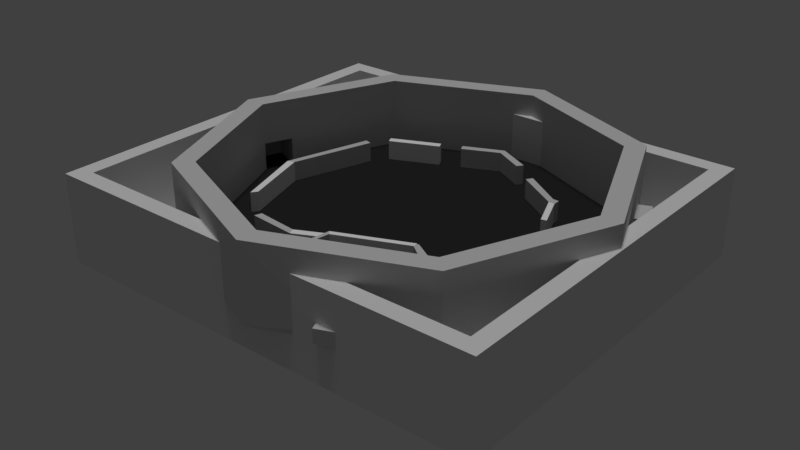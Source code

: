 # Source: Scenario2.blend  (saved by Blender 2.78.0; exported with 4.5.12 LTS)
import bpy
from mathutils import Matrix  # noqa: F401  (used for matrix-valued properties, if any)

bpy.ops.wm.read_factory_settings(use_empty=True)
scene = bpy.context.scene
scene.name = 'Scene'

# ---- collections
col_collection_1 = bpy.data.collections.new('Collection 1'); scene.collection.children.link(col_collection_1)

# ---- materials (node trees are filled in below, after node groups)
mat_pared = bpy.data.materials.new('Pared')
mat_pared.alpha_threshold = 0.0
mat_pared.use_transparent_shadow = False
mat_pared.diffuse_color = (0.6383, 0.6383, 0.6383, 1.0)
mat_pared.roughness = 0.5
mat_cristal = bpy.data.materials.new('Cristal')
mat_cristal.alpha_threshold = 0.0
mat_cristal.use_transparent_shadow = False
mat_cristal.diffuse_color = (1.0, 1.0, 1.0, 1.0)
mat_cristal.roughness = 0.5
mat_suelo = bpy.data.materials.new('Suelo')
mat_suelo.alpha_threshold = 0.0
mat_suelo.use_transparent_shadow = False
mat_suelo.diffuse_color = (0.02539, 0.02539, 0.02539, 1.0)
mat_suelo.roughness = 0.5

# ---- material node trees

# ---- world
world_world = bpy.data.worlds.new('World'); scene.world = world_world
world_world.color = (0.05088, 0.05088, 0.05088)
world_world.use_sun_shadow = False
world_world.sun_shadow_jitter_overblur = 0.0
world_world.cycles.sampling_method = 'MANUAL'

# ---- lights
light_hemi = bpy.data.lights.new('Hemi', 'SUN')
light_hemi.transmission_factor = 0.0
light_hemi.angle = 0.1993
light_hemi.energy = 1.0
light_hemi.shadow_buffer_clip_start = 0.5
light_hemi.shadow_soft_size = 0.1
light_hemi.shadow_cascade_max_distance = 1000.0

# ---- meshes
me_cube = bpy.data.meshes.new('Cube')
me_cube.from_pydata([(-13.55, -11.73, -2.671), (-12.52, -10.7, 2.671), (-13.55, 11.73, -2.671), (-12.52, 10.7, 2.671), (13.55, -11.73, -2.671), (12.52, -10.7, 2.671), (13.55, 11.73, -2.671), (12.52, 10.7, 2.671), (-13.55, -11.73, 2.671), (-13.55, 11.73, 2.671), (13.55, 11.73, 2.671), (13.55, -11.73, 2.671), (-12.52, -10.7, -1.914), (-12.52, 10.7, -1.914), (12.52, 10.7, -1.914), (12.52, -10.7, -1.914), (-12.52, -8.026, 2.671), (-12.52, -5.351, 2.671), (-12.52, -2.675, 2.671), (-12.52, 2.384e-07, 2.671), (-12.52, 2.675, 2.671), (-12.52, 5.351, 2.671), (-12.52, 8.026, 2.671), (-9.391, 10.7, 2.671), (-6.261, 10.7, 2.671), (-3.13, 10.7, 2.671), (2.384e-07, 10.7, 2.671), (3.13, 10.7, 2.671), (6.261, 10.7, 2.671), (9.391, 10.7, 2.671), (12.52, 8.026, 2.671), (12.52, 5.351, 2.671), (12.52, 2.675, 2.671), (12.52, -2.384e-07, 2.671), (12.52, -2.675, 2.671), (12.52, -5.351, 2.671), (12.52, -8.026, 2.671), (9.391, -10.7, 2.671), (6.261, -10.7, 2.671), (3.13, -10.7, 2.671), (-2.384e-07, -10.7, 2.671), (-3.13, -10.7, 2.671), (-6.261, -10.7, 2.671), (-9.391, -10.7, 2.671), (-12.52, -8.026, -1.914), (-12.52, -5.351, -1.914), (-12.52, -2.675, -1.914), (-12.52, 2.384e-07, -1.914), (-12.52, 2.675, -1.914), (-12.52, 5.351, -1.914), (-12.52, 8.026, -1.914), (-9.391, 10.7, -1.914), (-6.261, 10.7, -1.914), (-3.13, 10.7, -1.914), (2.384e-07, 10.7, -1.914), (3.13, 10.7, -1.914), (6.261, 10.7, -1.914), (9.391, 10.7, -1.914), (12.52, 8.026, -1.914), (12.52, 5.351, -1.914), (12.52, 2.675, -1.914), (12.52, -2.384e-07, -1.914), (12.52, -2.675, -1.914), (12.52, -5.351, -1.914), (12.52, -8.026, -1.914), (9.391, -10.7, -1.914), (6.261, -10.7, -1.914), (3.13, -10.7, -1.914), (-2.384e-07, -10.7, -1.914), (-3.13, -10.7, -1.914), (-6.261, -10.7, -1.914), (-9.391, -10.7, -1.914), (12.52, -10.7, 2.098), (12.52, -10.7, 1.525), (12.52, -10.7, 0.9515), (12.52, -10.7, 0.3784), (12.52, -10.7, -0.1947), (12.52, -10.7, -0.7679), (12.52, -10.7, -1.341), (-12.52, -10.7, -1.341), (-12.52, -10.7, -0.7679), (-12.52, -10.7, -0.1947), (-12.52, -10.7, 0.3784), (-12.52, -10.7, 0.9515), (-12.52, -10.7, 1.525), (-12.52, -10.7, 2.098), (-12.52, 10.7, 2.098), (-12.52, 10.7, 1.525), (-12.52, 10.7, 0.9515), (-12.52, 10.7, 0.3784), (-12.52, 10.7, -0.1947), (-12.52, 10.7, -0.7679), (-12.52, 10.7, -1.341), (12.52, 10.7, -1.341), (12.52, 10.7, -0.7679), (12.52, 10.7, -0.1947), (12.52, 10.7, 0.3784), (12.52, 10.7, 0.9515), (12.52, 10.7, 1.525), (12.52, 10.7, 2.098), (-12.52, 8.026, 2.098), (-12.52, 8.026, 1.525), (-12.52, 8.026, 0.9515), (-12.52, 8.026, 0.3784), (-12.52, 8.026, -0.1947), (-12.52, 8.026, -0.7679), (-12.52, 8.026, -1.341), (-12.52, 5.351, 2.098), (-12.52, 5.351, 1.525), (-12.52, 5.351, 0.9515), (-12.52, 5.351, 0.3784), (-12.52, 5.351, -0.1947), (-12.52, 5.351, -0.7679), (-12.52, 5.351, -1.341), (-12.52, 2.675, 2.098), (-12.52, 2.675, 1.525), (-12.52, 2.675, 0.9515), (-12.52, 2.675, 0.3784), (-12.52, 2.675, -0.1947), (-12.52, 2.675, -0.7679), (-12.52, 2.675, -1.341), (-12.52, 2.384e-07, 2.098), (-12.52, 2.384e-07, 1.525), (-12.52, 2.384e-07, 0.9515), (-12.52, 2.384e-07, 0.3784), (-12.52, 2.384e-07, -0.1947), (-12.52, 2.384e-07, -0.7679), (-12.52, 2.384e-07, -1.341), (-12.52, -2.675, 2.098), (-12.52, -2.675, 1.525), (-12.52, -2.675, 0.9515), (-12.52, -2.675, 0.3784), (-12.52, -2.675, -0.1947), (-12.52, -2.675, -0.7679), (-12.52, -2.675, -1.341), (-12.52, -5.351, 2.098), (-12.52, -5.351, 1.525), (-12.52, -5.351, 0.9515), (-12.52, -5.351, 0.3784), (-12.52, -5.351, -0.1947), (-12.52, -5.351, -0.7679), (-12.52, -5.351, -1.341), (-12.52, -8.026, 2.098), (-12.52, -8.026, 1.525), (-12.52, -8.026, 0.9515), (-12.52, -8.026, 0.3784), (-12.52, -8.026, -0.1947), (-12.52, -8.026, -0.7679), (-12.52, -8.026, -1.341), (12.52, -8.026, 2.098), (12.52, -8.026, 1.525), (12.52, -8.026, 0.9515), (12.52, -8.026, 0.3784), (12.52, -8.026, -0.1947), (12.52, -8.026, -0.7679), (12.52, -8.026, -1.341), (12.52, -5.351, 2.098), (12.52, -5.351, 1.525), (12.52, -5.351, 0.9515), (12.52, -5.351, 0.3784), (12.52, -5.351, -0.1947), (12.52, -5.351, -0.7679), (12.52, -5.351, -1.341), (12.52, -2.675, 2.098), (12.52, -2.675, 1.525), (12.52, -2.675, 0.9515), (12.52, -2.675, 0.3784), (12.52, -2.675, -0.1947), (12.52, -2.675, -0.7679), (12.52, -2.675, -1.341), (12.52, -2.384e-07, 2.098), (12.52, -2.384e-07, 1.525), (12.52, -2.384e-07, 0.9515), (12.52, -2.384e-07, 0.3784), (12.52, -2.384e-07, -0.1947), (12.52, -2.384e-07, -0.7679), (12.52, -2.384e-07, -1.341), (12.52, 2.675, 2.098), (12.52, 2.675, 1.525), (12.52, 2.675, 0.9515), (12.52, 2.675, 0.3784), (12.52, 2.675, -0.1947), (12.52, 2.675, -0.7679), (12.52, 2.675, -1.341), (12.52, 5.351, 2.098), (12.52, 5.351, 1.525), (12.52, 5.351, 0.9515), (12.52, 5.351, 0.3784), (12.52, 5.351, -0.1947), (12.52, 5.351, -0.7679), (12.52, 5.351, -1.341), (12.52, 8.026, 2.098), (12.52, 8.026, 1.525), (12.52, 8.026, 0.9515), (12.52, 8.026, 0.3784), (12.52, 8.026, -0.1947), (12.52, 8.026, -0.7679), (12.52, 8.026, -1.341), (9.391, 10.7, 2.098), (9.391, 10.7, 1.525), (9.391, 10.7, 0.9515), (9.391, 10.7, 0.3784), (9.391, 10.7, -0.1947), (9.391, 10.7, -0.7679), (9.391, 10.7, -1.341), (6.261, 10.7, 2.098), (6.261, 10.7, 1.525), (6.261, 10.7, 0.9515), (6.261, 10.7, 0.3784), (6.261, 10.7, -0.1947), (6.261, 10.7, -0.7679), (6.261, 10.7, -1.341), (3.13, 10.7, 2.098), (3.13, 10.7, 1.525), (3.13, 10.7, 0.9515), (3.13, 10.7, 0.3784), (3.13, 10.7, -0.1947), (3.13, 10.7, -0.7679), (3.13, 10.7, -1.341), (2.384e-07, 10.7, 2.098), (2.384e-07, 10.7, 1.525), (2.384e-07, 10.7, 0.9515), (2.384e-07, 10.7, 0.3784), (2.384e-07, 10.7, -0.1947), (2.384e-07, 10.7, -0.7679), (2.384e-07, 10.7, -1.341), (-3.13, 10.7, 2.098), (-3.13, 10.7, 1.525), (-3.13, 10.7, 0.9515), (-3.13, 10.7, 0.3784), (-3.13, 10.7, -0.1947), (-3.13, 10.7, -0.7679), (-3.13, 10.7, -1.341), (-6.261, 10.7, 2.098), (-6.261, 10.7, 1.525), (-6.261, 10.7, 0.9515), (-6.261, 10.7, 0.3784), (-6.261, 10.7, -0.1947), (-6.261, 10.7, -0.7679), (-6.261, 10.7, -1.341), (-9.391, 10.7, 2.098), (-9.391, 10.7, 1.525), (-9.391, 10.7, 0.9515), (-9.391, 10.7, 0.3784), (-9.391, 10.7, -0.1947), (-9.391, 10.7, -0.7679), (-9.391, 10.7, -1.341), (9.391, 8.026, -1.914), (9.391, 5.351, -1.914), (9.391, 2.675, -1.914), (9.391, -2.384e-07, -1.914), (9.391, -2.675, -1.914), (9.391, -5.351, -1.914), (9.391, -8.026, -1.914), (6.261, 8.026, -1.914), (6.261, 5.351, -1.914), (6.261, 2.675, -1.914), (6.261, -2.384e-07, -1.914), (6.261, -2.675, -1.914), (6.261, -5.351, -1.914), (6.261, -8.026, -1.914), (3.13, 8.026, -1.914), (3.13, 5.351, -1.914), (3.13, 2.675, -1.914), (3.13, -2.384e-07, -1.914), (3.13, -2.675, -1.914), (3.13, -5.351, -1.914), (3.13, -8.026, -1.914), (1.788e-07, 8.026, -1.914), (1.192e-07, 5.351, -1.914), (5.96e-08, 2.675, -1.914), (0.0, -2.384e-07, -1.914), (-5.96e-08, -2.675, -1.914), (-1.192e-07, -5.351, -1.914), (-1.788e-07, -8.026, -1.914), (-3.13, 8.026, -1.914), (-3.13, 5.351, -1.914), (-3.13, 2.675, -1.914), (-3.13, -2.384e-07, -1.914), (-3.13, -2.675, -1.914), (-3.13, -5.351, -1.914), (-3.13, -8.026, -1.914), (-6.261, 8.026, -1.914), (-6.261, 5.351, -1.914), (-6.261, 2.675, -1.914), (-6.261, -2.384e-07, -1.914), (-6.261, -2.675, -1.914), (-6.261, -5.351, -1.914), (-6.261, -8.026, -1.914), (-9.391, 8.026, -1.914), (-9.391, 5.351, -1.914), (-9.391, 2.675, -1.914), (-9.391, -2.384e-07, -1.914), (-9.391, -2.675, -1.914), (-9.391, -5.351, -1.914), (-9.391, -8.026, -1.914), (-9.391, -10.7, 2.098), (-9.391, -10.7, 1.525), (-9.391, -10.7, 0.9515), (-9.391, -10.7, 0.3784), (-9.391, -10.7, -0.1947), (-9.391, -10.7, -0.7679), (-9.391, -10.7, -1.341), (-6.261, -10.7, 2.098), (-6.261, -10.7, 1.525), (-6.261, -10.7, 0.9515), (-6.261, -10.7, 0.3784), (-6.261, -10.7, -0.1947), (-6.261, -10.7, -0.7679), (-6.261, -10.7, -1.341), (-3.13, -10.7, 2.098), (-3.13, -10.7, 1.525), (-3.13, -10.7, 0.9515), (-3.13, -10.7, 0.3784), (-3.13, -10.7, -0.1947), (-3.13, -10.7, -0.7679), (-3.13, -10.7, -1.341), (-2.384e-07, -10.7, 2.098), (-2.384e-07, -10.7, 1.525), (-2.384e-07, -10.7, 0.9515), (-2.384e-07, -10.7, 0.3784), (-2.384e-07, -10.7, -0.1947), (-2.384e-07, -10.7, -0.7679), (-2.384e-07, -10.7, -1.341), (3.13, -10.7, 2.098), (3.13, -10.7, 1.525), (3.13, -10.7, 0.9515), (3.13, -10.7, 0.3784), (3.13, -10.7, -0.1947), (3.13, -10.7, -0.7679), (3.13, -10.7, -1.341), (6.261, -10.7, 2.098), (6.261, -10.7, 1.525), (6.261, -10.7, 0.9515), (6.261, -10.7, 0.3784), (6.261, -10.7, -0.1947), (6.261, -10.7, -0.7679), (6.261, -10.7, -1.341), (9.391, -10.7, 2.098), (9.391, -10.7, 1.525), (9.391, -10.7, 0.9515), (9.391, -10.7, 0.3784), (9.391, -10.7, -0.1947), (9.391, -10.7, -0.7679), (9.391, -10.7, -1.341)], [], [(0, 8, 9, 2), (2, 9, 10, 6), (6, 10, 11, 4), (4, 11, 8, 0), (2, 6, 4, 0), (1, 16, 17, 18, 19, 20, 21, 22, 3, 9, 8), (3, 23, 24, 25, 26, 27, 28, 29, 7, 10, 9), (7, 30, 31, 32, 33, 34, 35, 36, 5, 11, 10), (5, 37, 38, 39, 40, 41, 42, 43, 1, 8, 11), (197, 93, 14, 58), (148, 79, 12, 44), (92, 106, 50, 13), (106, 113, 49, 50), (113, 120, 48, 49), (120, 127, 47, 48), (127, 134, 46, 47), (134, 141, 45, 46), (141, 148, 44, 45), (3, 22, 100, 86), (86, 100, 101, 87), (87, 101, 102, 88), (88, 102, 103, 89), (89, 103, 104, 90), (90, 104, 105, 91), (91, 105, 106, 92), (22, 21, 107, 100), (100, 107, 108, 101), (101, 108, 109, 102), (102, 109, 110, 103), (103, 110, 111, 104), (104, 111, 112, 105), (105, 112, 113, 106), (21, 20, 114, 107), (107, 114, 115, 108), (108, 115, 116, 109), (109, 116, 117, 110), (110, 117, 118, 111), (111, 118, 119, 112), (112, 119, 120, 113), (20, 19, 121, 114), (114, 121, 122, 115), (115, 122, 123, 116), (116, 123, 124, 117), (117, 124, 125, 118), (118, 125, 126, 119), (119, 126, 127, 120), (19, 18, 128, 121), (121, 128, 129, 122), (122, 129, 130, 123), (123, 130, 131, 124), (124, 131, 132, 125), (125, 132, 133, 126), (126, 133, 134, 127), (18, 17, 135, 128), (128, 135, 136, 129), (129, 136, 137, 130), (130, 137, 138, 131), (131, 138, 139, 132), (132, 139, 140, 133), (133, 140, 141, 134), (17, 16, 142, 135), (135, 142, 143, 136), (136, 143, 144, 137), (137, 144, 145, 138), (138, 145, 146, 139), (139, 146, 147, 140), (140, 147, 148, 141), (16, 1, 85, 142), (142, 85, 84, 143), (143, 84, 83, 144), (144, 83, 82, 145), (145, 82, 81, 146), (146, 81, 80, 147), (147, 80, 79, 148), (78, 155, 64, 15), (155, 162, 63, 64), (162, 169, 62, 63), (169, 176, 61, 62), (176, 183, 60, 61), (183, 190, 59, 60), (190, 197, 58, 59), (5, 36, 149, 72), (72, 149, 150, 73), (73, 150, 151, 74), (74, 151, 152, 75), (75, 152, 153, 76), (76, 153, 154, 77), (77, 154, 155, 78), (36, 35, 156, 149), (149, 156, 157, 150), (150, 157, 158, 151), (151, 158, 159, 152), (152, 159, 160, 153), (153, 160, 161, 154), (154, 161, 162, 155), (35, 34, 163, 156), (156, 163, 164, 157), (157, 164, 165, 158), (158, 165, 166, 159), (159, 166, 167, 160), (160, 167, 168, 161), (161, 168, 169, 162), (34, 33, 170, 163), (163, 170, 171, 164), (164, 171, 172, 165), (165, 172, 173, 166), (166, 173, 174, 167), (167, 174, 175, 168), (168, 175, 176, 169), (33, 32, 177, 170), (170, 177, 178, 171), (171, 178, 179, 172), (172, 179, 180, 173), (173, 180, 181, 174), (174, 181, 182, 175), (175, 182, 183, 176), (32, 31, 184, 177), (177, 184, 185, 178), (178, 185, 186, 179), (179, 186, 187, 180), (180, 187, 188, 181), (181, 188, 189, 182), (182, 189, 190, 183), (31, 30, 191, 184), (184, 191, 192, 185), (185, 192, 193, 186), (186, 193, 194, 187), (187, 194, 195, 188), (188, 195, 196, 189), (189, 196, 197, 190), (30, 7, 99, 191), (191, 99, 98, 192), (192, 98, 97, 193), (193, 97, 96, 194), (194, 96, 95, 195), (195, 95, 94, 196), (196, 94, 93, 197), (316, 69, 70, 309, 308, 307, 306, 305, 304, 303, 42, 41, 310, 311, 312, 313, 314, 315), (274, 68, 67, 267, 266, 265, 264, 263, 262, 261, 55, 54, 268, 269, 270, 271, 272, 273), (211, 56, 57, 204, 203, 202, 201, 200, 199, 198, 29, 28, 205, 206, 207, 208, 209, 210), (225, 54, 55, 218, 217, 216, 215, 214, 213, 212, 27, 26, 219, 220, 221, 222, 223, 224), (295, 71, 70, 288, 287, 286, 285, 284, 283, 282, 52, 51, 289, 290, 291, 292, 293, 294), (239, 52, 53, 232, 231, 230, 229, 228, 227, 226, 25, 24, 233, 234, 235, 236, 237, 238), (44, 12, 71, 295, 294, 293, 292, 291, 290, 289, 51, 13, 50, 49, 48, 47, 46, 45), (204, 57, 14, 93, 94, 95, 96, 97, 98, 99, 7, 29, 198, 199, 200, 201, 202, 203), (253, 65, 15, 64, 63, 62, 61, 60, 59, 58, 14, 57, 247, 248, 249, 250, 251, 252), (260, 66, 65, 253, 252, 251, 250, 249, 248, 247, 57, 56, 254, 255, 256, 257, 258, 259), (267, 67, 66, 260, 259, 258, 257, 256, 255, 254, 56, 55, 261, 262, 263, 264, 265, 266), (281, 69, 68, 274, 273, 272, 271, 270, 269, 268, 54, 53, 275, 276, 277, 278, 279, 280), (288, 70, 69, 281, 280, 279, 278, 277, 276, 275, 53, 52, 282, 283, 284, 285, 286, 287), (302, 71, 12, 79, 80, 81, 82, 83, 84, 85, 1, 43, 296, 297, 298, 299, 300, 301), (246, 51, 52, 239, 238, 237, 236, 235, 234, 233, 24, 23, 240, 241, 242, 243, 244, 245), (323, 68, 69, 316, 315, 314, 313, 312, 311, 310, 41, 40, 317, 318, 319, 320, 321, 322), (330, 67, 68, 323, 322, 321, 320, 319, 318, 317, 40, 39, 324, 325, 326, 327, 328, 329), (337, 66, 67, 330, 329, 328, 327, 326, 325, 324, 39, 38, 331, 332, 333, 334, 335, 336), (344, 65, 66, 337, 336, 335, 334, 333, 332, 331, 38, 37, 338, 339, 340, 341, 342, 343), (78, 15, 65, 344, 343, 342, 341, 340, 339, 338, 37, 5, 72, 73, 74, 75, 76, 77), (92, 13, 51, 246, 245, 244, 243, 242, 241, 240, 23, 3, 86, 87, 88, 89, 90, 91), (309, 70, 71, 302, 301, 300, 299, 298, 297, 296, 43, 42, 303, 304, 305, 306, 307, 308), (232, 53, 54, 225, 224, 223, 222, 221, 220, 219, 26, 25, 226, 227, 228, 229, 230, 231), (218, 55, 56, 211, 210, 209, 208, 207, 206, 205, 28, 27, 212, 213, 214, 215, 216, 217)])
me_cube.use_remesh_preserve_volume = False
me_cube.use_remesh_preserve_attributes = False
me_cube.use_mirror_vertex_groups = False
me_cube.update()
me_cylinder_004 = bpy.data.meshes.new('Cylinder.004')
me_cylinder_004.from_pydata([(-2.896, 2.582, -1.047), (-2.829, 2.737, 0.3853), (-2.896, 2.582, 0.3869), (-2.829, 2.737, -1.047), (-5.584, -0.9698, 0.3869), (-5.584, -0.9698, -1.047), (-5.793, -0.9737, 0.3869), (-5.793, -0.9737, -1.047), (-5.556, -2.446, 0.3869), (-5.556, -2.446, -1.047), (-5.765, -2.45, 0.3869), (-5.765, -2.45, -1.047), (-3.363, -4.462, -1.047), (-3.378, -4.667, -1.047), (-3.378, -4.667, 0.3869), (-3.363, -4.462, 0.3869), (-1.316, -4.66, -1.047), (-1.208, -4.836, -1.047), (-1.208, -4.836, 0.3869), (-1.316, -4.66, 0.3869), (0.4334, -3.033, 0.3869), (0.6424, -3.022, 0.3869), (0.6424, -3.022, -1.047), (0.4334, -3.033, -1.047), (0.3602, -1.609, 0.3869), (0.3602, -1.609, -1.047), (0.5692, -1.599, -1.047), (0.5692, -1.599, 0.3869), (-1.833, 2.716, 0.3853), (-1.856, 2.564, -1.047), (-1.856, 2.564, 0.3869), (-1.833, 2.716, -1.047)], [], [(29, 30, 2, 0), (28, 1, 2, 30), (31, 29, 0, 3), (0, 2, 1, 3), (4, 6, 10, 8), (5, 7, 6, 4), (5, 4, 8, 9), (7, 5, 9, 11), (6, 7, 11, 10), (23, 20, 24, 25), (9, 8, 10, 11), (14, 13, 17, 18), (13, 12, 16, 17), (12, 15, 19, 16), (15, 14, 18, 19), (16, 19, 18, 17), (20, 21, 27, 24), (21, 22, 26, 27), (22, 23, 25, 26), (26, 25, 24, 27), (1, 28, 31, 3), (29, 31, 28, 30), (12, 13, 14, 15), (23, 22, 21, 20)])
me_cylinder_004.polygons.foreach_set('material_index', [1, 1, 0, 1, 1, 1, 1, 0, 1, 1, 1, 1, 0, 1, 1, 1, 1, 1, 0, 1, 1, 1, 0, 1])
me_cylinder_004.materials.append(mat_pared)
me_cylinder_004.materials.append(mat_cristal)
me_cylinder_004.use_remesh_preserve_volume = False
me_cylinder_004.use_remesh_preserve_attributes = False
me_cylinder_004.use_mirror_vertex_groups = False
me_cylinder_004.update()
me_cylinder_003 = bpy.data.meshes.new('Cylinder.003')
me_cylinder_003.from_pydata([(-0.0861, -1.06, -0.356), (0.04934, -1.018, 1.646), (-0.0861, 1.004, -0.356), (0.04933, 0.9613, 1.646), (-0.0861, -1.06, 1.648), (-0.0861, 1.004, 1.648), (0.04934, -1.018, -0.356), (0.04933, 0.9613, -0.356)], [], [(0, 4, 5, 2), (1, 3, 5, 4), (3, 1, 6, 7), (6, 0, 2, 7)])
me_cylinder_003.polygons.foreach_set('material_index', [1, 1, 1, 0])
me_cylinder_003.materials.append(mat_pared)
me_cylinder_003.materials.append(mat_cristal)
me_cylinder_003.use_remesh_preserve_volume = False
me_cylinder_003.use_remesh_preserve_attributes = False
me_cylinder_003.use_mirror_vertex_groups = False
me_cylinder_003.update()
me_cylinder_002 = bpy.data.meshes.new('Cylinder.002')
me_cylinder_002.from_pydata([(1.611, 0.4292, -1.047), (1.721, 0.5599, 0.3853), (0.2235, 2.528, -1.047), (0.3898, 2.573, 0.3853), (1.611, 0.4292, 0.3869), (0.2235, 2.528, 0.3869), (1.721, 0.5599, -1.047), (0.3898, 2.573, -1.047), (0.158, 2.674, -1.047), (0.158, 2.674, 0.3853), (-2.896, 2.582, -1.047), (-2.829, 2.737, 0.3853), (-2.896, 2.582, 0.3869), (-3.088, 2.662, 0.3869), (-2.829, 2.737, -1.047), (-3.088, 2.662, -1.047), (-3.021, 2.817, 0.3853), (-3.021, 2.817, -1.047), (-5.632, 0.7655, 0.3869), (-5.632, 0.7655, -1.047), (-5.824, 0.8457, 0.3869), (-5.824, 0.8457, -1.047), (-5.596, -0.3513, 0.3869), (-5.596, -0.3513, -1.047), (-5.805, -0.3552, 0.3869), (-5.805, -0.3552, -1.047), (-4.215, 1.933, -1.047), (-4.981, 1.538, -1.047), (-4.981, 1.538, 0.3869), (-4.215, 1.933, 0.3869), (-4.874, 1.362, 0.3869), (-4.093, 1.766, 0.3869), (-4.874, 1.362, -1.047), (-4.093, 1.766, -1.047), (-5.267, -2.903, 0.3869), (-5.267, -2.903, -1.047), (-5.399, -3.062, 0.3869), (-5.399, -3.062, -1.047), (-3.363, -4.462, -1.047), (-3.378, -4.667, -1.047), (-3.378, -4.667, 0.3869), (-3.363, -4.462, 0.3869), (-0.1621, -4.077, -1.047), (-0.006824, -4.215, -1.047), (-0.006824, -4.215, 0.3869), (-0.1621, -4.077, 0.3869), (0.4334, -3.033, 0.3869), (0.6424, -3.022, 0.3869), (0.6424, -3.022, -1.047), (0.4334, -3.033, -1.047), (0.1411, -1.215, 0.2021), (0.1411, -1.215, -0.8626), (-0.01406, -1.225, 0.2021), (-0.01406, -1.225, -0.8626), (0.1116, -0.492, 0.2021), (0.1116, -0.492, -0.8626), (-0.04352, -0.5017, 0.2021), (-0.04352, -0.5017, -0.8626), (0.4134, -0.09145, 0.3869), (0.4134, -0.09145, -1.047), (0.2894, 0.0739, 0.3869), (0.2894, 0.0739, -1.047), (0.9075, 0.2648, 0.3869), (0.9075, 0.2648, -1.047), (0.7836, 0.4301, 0.3869), (0.7836, 0.4301, -1.047), (-0.8375, 2.695, 0.3853), (-0.8162, 2.546, -1.047), (-0.8162, 2.546, 0.3869), (-0.8375, 2.695, -1.047)], [], [(0, 4, 5, 2), (4, 0, 6, 1), (1, 3, 5, 4), (3, 1, 6, 7), (6, 0, 2, 7), (2, 5, 3, 7), (10, 14, 11, 12), (5, 2, 8, 9), (66, 9, 8, 69), (12, 11, 16, 13), (8, 2, 7), (9, 3, 5), (3, 9, 8, 7), (15, 13, 16, 17), (14, 10, 15, 17), (28, 27, 21, 20), (11, 14, 17, 16), (21, 19, 23, 25), (30, 28, 20, 18), (32, 30, 18, 19), (27, 32, 19, 21), (20, 21, 25, 24), (18, 20, 24, 22), (19, 18, 22, 23), (23, 22, 24, 25), (35, 37, 36, 34), (15, 10, 33, 26), (10, 12, 31, 33), (32, 27, 28, 30), (12, 13, 29, 31), (33, 31, 29, 26), (13, 15, 26, 29), (35, 34, 41, 38), (36, 37, 39, 40), (34, 36, 40, 41), (37, 35, 38, 39), (38, 41, 40, 39), (42, 45, 46, 49), (42, 43, 44, 45), (44, 43, 48, 47), (45, 44, 47, 46), (43, 42, 49, 48), (49, 46, 47, 48), (52, 50, 54, 56), (51, 50, 52, 53), (51, 53, 57, 55), (50, 51, 55, 54), (53, 52, 56, 57), (61, 60, 64, 65), (55, 57, 56, 54), (59, 58, 60, 61), (65, 64, 62, 63), (60, 58, 62, 64), (59, 61, 65, 63), (58, 59, 63, 62), (8, 2, 67, 69), (67, 68, 66, 69), (9, 66, 68, 5), (2, 5, 68, 67)])
me_cylinder_002.materials.append(mat_pared)
me_cylinder_002.materials.append(mat_cristal)
me_cylinder_002.use_remesh_preserve_volume = False
me_cylinder_002.use_remesh_preserve_attributes = False
me_cylinder_002.use_mirror_vertex_groups = False
me_cylinder_002.update()
me_cylinder_001 = bpy.data.meshes.new('Cylinder.001')
me_cylinder_001.from_pydata([(1.701, 2.035, -0.356), (1.763, 1.951, 1.646), (1.701, -2.092, -0.356), (1.763, -2.007, 1.646), (-0.0861, -1.06, -0.356), (0.04934, -1.018, 1.646), (-0.0861, 1.004, -0.356), (0.04933, 0.9613, 1.646), (1.701, 2.035, 1.648), (1.701, -2.092, 1.648), (-0.0861, -1.06, 1.648), (-0.0861, 1.004, 1.648), (1.763, 1.951, -0.356), (1.763, -2.007, -0.356), (0.04934, -1.018, -0.356), (0.04933, 0.9613, -0.356), (1.192, 1.621, -0.356), (0.6206, 1.291, -0.356), (1.131, 1.722, -0.3029), (1.192, 1.621, 0.3516), (0.5597, 1.392, -0.3029), (0.6206, 1.291, 0.3516), (1.131, 1.722, 0.3516), (0.5597, 1.392, 0.3516), (1.192, 1.621, -0.3029), (0.6206, 1.291, -0.3029), (0.5692, 1.382, -0.356), (1.139, 1.711, -0.356)], [], [(2, 9, 10, 4), (8, 1, 12, 0), (3, 5, 10, 9), (6, 15, 7, 11), (7, 1, 8, 11), (5, 3, 13, 14), (10, 5, 14, 4), (2, 13, 3, 9), (13, 2, 4, 14), (19, 21, 23, 22), (15, 17, 25, 21, 19, 24, 16, 12, 1, 7), (8, 0, 22), (6, 23, 20), (20, 26, 6), (22, 0, 18), (8, 22, 23, 11), (6, 11, 23), (16, 17, 25, 24), (18, 24, 19, 22), (20, 23, 21, 25), (27, 0, 12, 16), (16, 27, 26, 17), (17, 15, 6, 26), (18, 27, 26, 20), (0, 27, 18), (17, 26, 20, 25), (24, 18, 27, 16), (18, 24, 25, 20)])
me_cylinder_001.materials.append(mat_pared)
me_cylinder_001.materials.append(mat_cristal)
me_cylinder_001.use_remesh_preserve_volume = False
me_cylinder_001.use_remesh_preserve_attributes = False
me_cylinder_001.use_mirror_vertex_groups = False
me_cylinder_001.update()
me_cylinder = bpy.data.meshes.new('Cylinder')
me_cylinder.from_pydata([(0.8915, 12.38, -1.906), (0.8915, 11.14, 2.627), (9.752, 8.709, -1.906), (8.877, 7.834, 2.627), (13.42, -0.1513, -1.906), (12.18, -0.1513, 2.627), (9.752, -9.012, -1.906), (8.877, -8.137, 2.627), (0.8915, -12.68, -1.906), (0.8915, -11.44, 2.627), (-7.969, -9.012, -1.906), (-7.094, -8.137, 2.627), (-11.64, -0.1513, -1.906), (-10.4, -0.1513, 2.627), (-7.969, 8.709, -1.906), (-7.094, 7.834, 2.627), (9.752, 8.709, 2.627), (0.8915, 12.38, 2.627), (13.42, -0.1513, 2.627), (9.752, -9.012, 2.627), (0.8915, -12.68, 2.627), (-7.969, -9.012, 2.627), (-11.64, -0.1513, 2.627), (-7.969, 8.709, 2.627), (8.877, -8.137, 1.802), (6.524, -11.49, -1.497), (6.524, -11.49, -0.6725), (4.927, -12.15, -1.497), (4.927, -12.15, -0.6725), (4.535, -11.21, -1.497), (6.132, -10.54, -1.497), (6.132, -10.54, -0.6725), (4.535, -11.21, -0.6725), (4.086, -10.12, -0.6725), (5.683, -9.46, -0.6725), (10.61, 6.683, -1.497), (11.28, 5.086, 0.1524), (12.0, 5.386, -1.497), (11.28, 5.086, -1.497), (10.61, 6.683, 0.1524), (12.0, 5.386, 0.1524), (10.2, 4.64, 0.1524), (11.34, 6.983, -1.497), (9.539, 6.237, 0.1524), (11.34, 6.983, 0.1524), (-7.756, 6.237, 2.627), (-8.417, 4.64, 2.627), (-9.079, 3.043, 2.627), (-9.74, 1.446, 2.627), (-7.094, 7.834, 1.802), (-7.094, 7.834, 0.9773), (-7.094, 7.834, 0.1524), (-7.094, 7.834, -0.6725), (-10.4, -0.1513, 0.1524), (-10.4, -0.1513, 0.9773), (-10.4, -0.1513, 1.802), (-11.48, 0.2959, 0.1524), (-10.82, 1.893, 0.1524), (-10.82, 1.893, -1.497), (-11.48, 0.2959, -1.497), (-9.74, 1.446, 0.1524), (-12.13, 0.566, -1.497), (-12.13, 0.566, 0.1524), (-11.47, 2.163, 0.1524), (-11.47, 2.163, -1.497), (3.515, -4.791, -1.497), (2.725, -4.446, -1.497), (3.5, -6.276, -1.497), (3.815, -5.516, -1.497), (1.979, -6.276, -1.497), (2.74, -6.591, -1.497), (1.664, -5.516, -1.497), (-9.74, 1.446, -1.497), (-7.094, 7.834, -1.497), (-7.756, 6.237, -1.497), (-8.417, 4.64, -1.497), (-9.079, 3.043, -1.497), (8.877, 7.834, -1.497), (0.8915, 11.14, -1.497), (9.539, 6.237, -1.497), (8.877, -8.137, -1.497), (12.18, -0.1513, -1.497), (-7.094, -8.137, -1.497), (0.8915, -11.44, -1.497), (-10.4, -0.1513, -1.497), (4.086, -10.12, -1.497), (1.979, -4.755, -1.497), (5.683, -9.46, -1.497), (10.2, 4.64, -1.497), (-7.866, -0.1513, -1.497), (6.0, 4.772, -1.497), (0.8915, 6.997, -1.497), (5.946, -5.206, -1.497), (8.04, -0.1513, -1.497), (-4.163, -5.206, -1.497), (0.8915, -7.299, -1.497), (-6.257, -0.1513, -1.497), (-4.163, 4.903, -1.497), (3.515, -4.791, -1.898), (2.725, -4.446, -1.898), (3.5, -6.276, -1.898), (3.815, -5.516, -1.898), (1.979, -6.276, -1.898), (2.74, -6.591, -1.898), (1.664, -5.516, -1.898), (1.979, -4.755, -1.898), (3.515, -4.791, -3.694), (2.725, -4.446, -3.694), (3.5, -6.276, -3.694), (3.815, -5.516, -3.694), (1.979, -6.276, -3.694), (2.74, -6.591, -3.694), (1.664, -5.516, -3.694), (1.979, -4.755, -3.694)], [], [(0, 17, 16, 2), (2, 35, 38, 4), (4, 18, 19, 6), (6, 30, 29, 8), (8, 20, 21, 10), (10, 21, 22, 12), (3, 1, 78, 77), (53, 84, 59, 56), (14, 23, 17, 0), (103, 8, 10, 102), (1, 3, 16, 17), (3, 5, 18, 16), (5, 7, 19, 18), (20, 32, 31, 19), (9, 11, 21, 20), (11, 13, 22, 21), (13, 48, 47, 46, 45, 15, 23, 22), (15, 1, 17, 23), (1, 15, 49, 50, 51, 52, 73, 78), (13, 11, 82, 84, 53, 54, 55), (57, 56, 62, 63), (11, 9, 83, 82), (7, 5, 81, 80, 24), (32, 20, 8, 29), (87, 85, 29, 30), (34, 87, 30, 31), (31, 30, 25, 26), (33, 34, 31, 32), (19, 31, 30, 6), (19, 7, 9, 20), (85, 33, 32, 29), (28, 26, 25, 27), (29, 32, 28, 27), (30, 29, 27, 25), (32, 31, 26, 28), (80, 87, 34, 33, 85, 83, 9, 7, 24), (43, 79, 35, 39), (38, 36, 40, 37), (36, 18, 4, 38), (79, 88, 38, 35), (16, 39, 35, 2), (18, 36, 39, 16), (41, 43, 39, 36), (77, 79, 43, 41, 88, 81, 5, 3), (88, 41, 36, 38), (44, 42, 37, 40), (36, 39, 44, 40), (39, 35, 42, 44), (35, 38, 37, 42), (12, 59, 58, 14), (84, 72, 58, 59), (60, 53, 56, 57), (72, 60, 57, 58), (74, 73, 52, 51, 50, 49, 15, 45, 46, 47, 48, 13, 55, 54, 53, 60, 72, 76, 75), (57, 23, 14, 58), (23, 57, 56, 22), (22, 56, 59, 12), (61, 64, 63, 62), (58, 57, 63, 64), (56, 59, 61, 62), (59, 58, 64, 61), (68, 65, 98, 101), (93, 92, 80, 81), (79, 77, 90, 93, 81, 88), (97, 91, 78, 73), (91, 90, 77, 78), (89, 72, 84), (95, 94, 82, 83), (92, 95, 83, 85, 87, 80), (94, 96, 89, 84, 82), (66, 65, 90, 91), (68, 67, 92, 93), (70, 69, 94, 95), (69, 71, 96, 94), (86, 66, 91, 97), (67, 70, 95, 92), (65, 68, 93, 90), (71, 86, 97, 96), (104, 102, 110, 112), (66, 86, 105, 99), (69, 70, 103, 102), (65, 66, 99, 98), (86, 71, 104, 105), (70, 67, 100, 103), (71, 69, 102, 104), (67, 68, 101, 100), (100, 6, 8, 103), (101, 4, 6, 100), (98, 2, 4, 101), (102, 10, 12, 104), (104, 12, 14, 105), (105, 14, 0, 99), (99, 0, 2, 98), (100, 101, 109, 108), (101, 98, 106, 109), (99, 105, 113, 107), (102, 103, 111, 110), (98, 99, 107, 106), (105, 104, 112, 113), (103, 100, 108, 111), (96, 97, 73, 72, 89)])
me_cylinder.polygons.foreach_set('material_index', [0, 0, 0, 0, 0, 0, 0, 0, 0, 0, 0, 0, 0, 0, 0, 0, 0, 0, 0, 0, 0, 0, 0, 0, 1, 0, 0, 0, 0, 0, 0, 0, 0, 1, 0, 0, 0, 0, 0, 1, 0, 0, 0, 0, 0, 0, 0, 0, 1, 0, 1, 0, 0, 0, 0, 0, 0, 0, 0, 0, 1, 0, 1, 1, 1, 1, 1, 1, 1, 1, 1, 1, 1, 1, 1, 0, 1, 1, 0, 0, 0, 0, 0, 0, 0, 0, 0, 0, 0, 0, 0, 0, 0, 0, 0, 0, 0, 0, 0, 0, 1])
me_cylinder.materials.append(mat_pared)
me_cylinder.materials.append(mat_suelo)
me_cylinder.use_remesh_preserve_volume = False
me_cylinder.use_remesh_preserve_attributes = False
me_cylinder.use_mirror_vertex_groups = False
me_cylinder.update()

# ---- objects
ob_cube = bpy.data.objects.new('Cube', me_cube)
ob_hemi = bpy.data.objects.new('Hemi', light_hemi)
ob_paredesnivelcristal = bpy.data.objects.new('ParedesNivelCristal', me_cylinder_004)
ob_paredinicialcristal = bpy.data.objects.new('ParedInicialCristal', me_cylinder_003)
ob_paredesnivel = bpy.data.objects.new('ParedesNivel', me_cylinder_002)
ob_paredinicial = bpy.data.objects.new('ParedInicial', me_cylinder_001)
ob_sueloymurosexteriores = bpy.data.objects.new('SueloYMurosExteriores', me_cylinder)

# ---- transforms, parenting, visibility, modifiers, constraints
ob_cube.location = (0.0, 0.0, 0.0)
ob_cube.lineart.crease_threshold = 0.0
ob_hemi.location = (-0.852, 14.85, -1.71)
ob_hemi.hide_viewport = True
ob_hemi.lineart.crease_threshold = 0.0
ob_paredesnivelcristal.location = (3.645, -3.013, 0.2382)
ob_paredesnivelcristal.rotation_euler = (0.0, -0.0, -1.169)
ob_paredesnivelcristal.scale = (2.098, 2.139, 2.089)
ob_paredesnivelcristal.hide_viewport = True
ob_paredesnivelcristal.lineart.crease_threshold = 0.0
ob_paredinicialcristal.location = (3.645, -6.561, -0.99)
ob_paredinicialcristal.rotation_euler = (0.0, -0.0, -1.169)
ob_paredinicialcristal.scale = (2.098, 2.139, 2.089)
ob_paredinicialcristal.hide_viewport = True
ob_paredinicialcristal.lineart.crease_threshold = 0.0
ob_paredesnivel.location = (3.645, -3.013, 0.2382)
ob_paredesnivel.rotation_euler = (0.0, -0.0, -1.169)
ob_paredesnivel.scale = (2.098, 2.139, 2.089)
ob_paredesnivel.hide_viewport = True
ob_paredesnivel.lineart.crease_threshold = 0.0
ob_paredinicial.location = (3.645, -6.561, -0.99)
ob_paredinicial.rotation_euler = (0.0, -0.0, -1.169)
ob_paredinicial.scale = (2.098, 2.139, 2.089)
ob_paredinicial.hide_viewport = True
ob_paredinicial.lineart.crease_threshold = 0.0
ob_sueloymurosexteriores.location = (0.0, 0.0, 1.347)
ob_sueloymurosexteriores.hide_viewport = True
ob_sueloymurosexteriores.lineart.crease_threshold = 0.0

# ---- collection membership
col_collection_1.objects.link(ob_cube)
col_collection_1.objects.link(ob_hemi)
col_collection_1.objects.link(ob_paredesnivelcristal)
col_collection_1.objects.link(ob_paredinicialcristal)
col_collection_1.objects.link(ob_paredesnivel)
col_collection_1.objects.link(ob_paredinicial)
col_collection_1.objects.link(ob_sueloymurosexteriores)

# ---- scene / render settings (as saved in the file)
scene.frame_start = 1; scene.frame_end = 250; scene.frame_set(1)
scene.render.engine = 'BLENDER_EEVEE_NEXT'
scene.render.resolution_percentage = 50
scene.render.dither_intensity = 0.0
scene.cycles.use_denoising = False
scene.cycles.samples = 128
scene.cycles.sampling_pattern = 'TABULATED_SOBOL'
scene.cycles.light_sampling_threshold = 0.0
scene.cycles.use_adaptive_sampling = False
scene.cycles.use_light_tree = False
scene.cycles.blur_glossy = 0.0
scene.cycles.sample_clamp_indirect = 0.0
scene.view_settings.view_transform = 'Standard'
bpy.context.view_layer.update()

# ---- added for rendering (the .blend has no active camera): camera
cam_auto = bpy.data.cameras.new('AutoCamera')
cam_auto.lens = 50.0
cam_auto.sensor_width = 36.0
cam_auto.clip_end = 1000.0
ob_auto_camera = bpy.data.objects.new('AutoCamera', cam_auto)
scene.collection.objects.link(ob_auto_camera)
ob_auto_camera.location = (34.6506, -41.732, 27.2087)
ob_auto_camera.rotation_euler = (1.09748, -7.21219e-08, 0.694738)
scene.camera = ob_auto_camera
bpy.context.view_layer.update()
